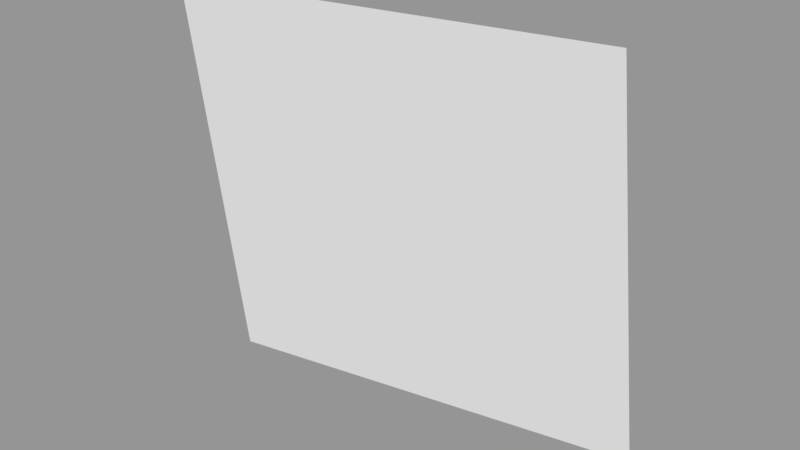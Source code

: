 # Source: Surface054.blend  (saved by Blender 2.79.0; exported with 4.5.12 LTS)
import bpy
from mathutils import Matrix  # noqa: F401  (used for matrix-valued properties, if any)

bpy.ops.wm.read_factory_settings(use_empty=True)
scene = bpy.context.scene
scene.name = 'Scene'

# ---- collections
col_collection_1 = bpy.data.collections.new('Collection 1'); scene.collection.children.link(col_collection_1)

# ---- meshes
me_sphere_060 = bpy.data.meshes.new('Sphere.060')
me_sphere_060.from_pydata([(0.0, 0.9239, 0.3827), (-0.3536, 0.8536, 0.3827), (-0.3827, 0.9239, -4.371e-08), (6.575e-07, 1.0, -4.371e-08)], [], [(2, 1, 0, 3)])
_ca = me_sphere_060.color_attributes.new('Col', 'BYTE_COLOR', 'CORNER')
_ca.data.foreach_set('color', [1.0, 1.0, 1.0, 1.0, 1.0, 1.0, 1.0, 1.0, 1.0, 1.0, 1.0, 1.0, 1.0, 1.0, 1.0, 1.0])
me_sphere_060.use_remesh_preserve_volume = False
me_sphere_060.use_remesh_preserve_attributes = False
me_sphere_060.use_mirror_vertex_groups = False
me_sphere_060.update()

# ---- objects
ob_surface054 = bpy.data.objects.new('Surface054', me_sphere_060)

# ---- transforms, parenting, visibility, modifiers, constraints
ob_surface054.location = (0.0, 0.0, 0.0)
ob_surface054.scale = (1e+04, 1e+04, 1e+04)
ob_surface054.lineart.crease_threshold = 0.0

# ---- collection membership
col_collection_1.objects.link(ob_surface054)

# ---- scene / render settings (as saved in the file)
scene.frame_start = 1; scene.frame_end = 250; scene.frame_set(1)
scene.render.engine = 'BLENDER_EEVEE_NEXT'
scene.render.resolution_percentage = 50
scene.render.dither_intensity = 0.0
scene.cycles.use_denoising = False
scene.cycles.samples = 128
scene.cycles.sampling_pattern = 'TABULATED_SOBOL'
scene.cycles.use_adaptive_sampling = False
scene.cycles.use_light_tree = False
scene.cycles.blur_glossy = 0.0
scene.cycles.sample_clamp_indirect = 0.0
scene.view_settings.view_transform = 'Standard'
bpy.context.view_layer.update()

# ---- added for rendering (the .blend has no active camera and no usable light): camera, sun + grey world if the file has none
cam_auto = bpy.data.cameras.new('AutoCamera')
cam_auto.lens = 50.0
cam_auto.sensor_width = 36.0
cam_auto.clip_end = 91037.9
ob_auto_camera = bpy.data.objects.new('AutoCamera', cam_auto)
scene.collection.objects.link(ob_auto_camera)
ob_auto_camera.location = (3273.96, 3042.93, 6063.31)
ob_auto_camera.rotation_euler = (1.09748, -7.21219e-08, 0.694738)
scene.camera = ob_auto_camera
light_auto_sun = bpy.data.lights.new('AutoSun', 'SUN')
light_auto_sun.energy = 3.0
light_auto_sun.angle = 0.0523599
ob_auto_sun = bpy.data.objects.new('AutoSun', light_auto_sun)
scene.collection.objects.link(ob_auto_sun)
ob_auto_sun.rotation_euler = (0.872665, 0.174533, 0.523599)
if scene.world is None:
    world_auto = bpy.data.worlds.new('AutoWorld')
    world_auto.color = (0.3, 0.3, 0.3)
    scene.world = world_auto
bpy.context.view_layer.update()
